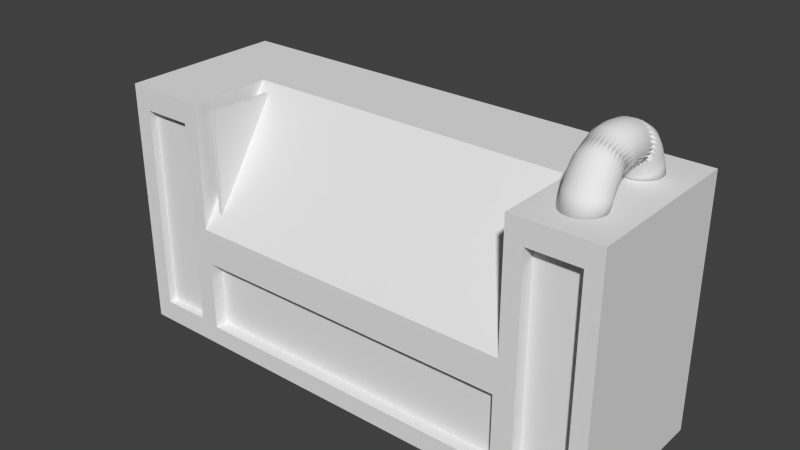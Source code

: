 # Source: machine_machineroom.blend  (saved by Blender 2.75.0; exported with 4.5.12 LTS)
import bpy
from mathutils import Matrix  # noqa: F401  (used for matrix-valued properties, if any)

bpy.ops.wm.read_factory_settings(use_empty=True)
scene = bpy.context.scene
scene.name = 'Scene'

# ---- collections
col_collection_1 = bpy.data.collections.new('Collection 1'); scene.collection.children.link(col_collection_1)

# ---- world
world_world = bpy.data.worlds.new('World'); scene.world = world_world
world_world.color = (0.05088, 0.05088, 0.05088)
world_world.use_sun_shadow = False
world_world.sun_shadow_jitter_overblur = 0.0
world_world.cycles.sampling_method = 'MANUAL'
world_world.cycles.sample_map_resolution = 256

# ---- meshes
me_cylinder = bpy.data.meshes.new('Cylinder')
me_cylinder.from_pydata([(0.09755, 0.6684, 0.8063), (0.2889, 0.6355, 0.7933), (0.4691, 0.571, 0.7677), (0.6313, 0.4773, 0.7305), (0.7693, 0.3581, 0.6833), (0.8777, 0.2179, 0.6277), (0.9523, 0.06217, 0.5659), (0.9904, -0.1032, 0.5003), (0.9904, -0.2717, 0.4335), (0.9523, -0.4371, 0.3679), (0.8777, -0.5928, 0.3062), (0.7693, -0.733, 0.2506), (0.6313, -0.8522, 0.2033), (0.4691, -0.9459, 0.1662), (0.2889, -1.01, 0.1406), (0.09754, -1.043, 0.1275), (-0.09755, -1.043, 0.1275), (-0.2889, -1.01, 0.1406), (-0.4691, -0.9459, 0.1662), (-0.6313, -0.8522, 0.2033), (-0.7693, -0.733, 0.2506), (-0.8777, -0.5928, 0.3062), (-0.9523, -0.4371, 0.3679), (-0.9904, -0.2717, 0.4335), (-0.9904, -0.1032, 0.5003), (-0.9523, 0.06218, 0.5659), (-0.8777, 0.2179, 0.6277), (-0.7693, 0.3581, 0.6833), (-0.6313, 0.4773, 0.7305), (-0.4691, 0.571, 0.7677), (0.8777, -0.9474, 0.8805), (-0.09754, 0.6684, 0.8063), (-0.2889, 0.6355, 0.7933), (1.118e-08, 3.912e-08, -9.537e-06), (0.09755, -3.156, 0.1235), (0.2889, -3.189, 0.1365), (0.4691, -3.254, 0.1619), (0.6313, -3.348, 0.1989), (0.7693, -3.467, 0.2459), (0.8777, -3.608, 0.3012), (0.9523, -3.764, 0.3626), (0.9904, -3.929, 0.4278), (0.9904, -4.098, 0.4943), (0.9523, -4.264, 0.5595), (0.8777, -4.42, 0.6209), (0.7693, -4.561, 0.6762), (0.6313, -4.68, 0.7232), (0.4691, -4.774, 0.7602), (0.2889, -4.838, 0.7856), (0.09754, -4.871, 0.7986), (-0.09755, -4.871, 0.7986), (-0.2889, -4.838, 0.7856), (-0.4691, -4.774, 0.7602), (-0.6313, -4.68, 0.7232), (-0.7693, -4.561, 0.6762), (-0.8777, -4.42, 0.6209), (-0.9523, -4.264, 0.5595), (-0.9904, -4.098, 0.4943), (-0.9904, -3.929, 0.4278), (-0.9523, -3.764, 0.3626), (-0.8777, -3.608, 0.3012), (-0.7693, -3.467, 0.2459), (-0.6313, -3.348, 0.1989), (-0.4691, -3.254, 0.1619), (0.8777, -3.229, 0.895), (-0.09754, -3.156, 0.1235), (-0.2889, -3.189, 0.1365), (1.118e-08, -4.213, -9.537e-06), (-7.637e-08, -3.162, 1.623), (0.2889, -4.015, 2.038), (-0.9904, -3.542, 1.351), (0.2889, -2.962, 0.5063), (0.8777, -3.748, 1.65), (-0.6313, -3.914, 1.891), (-0.6313, -3.063, 0.6535), (0.9523, -3.329, 1.04), (0.09754, -4.036, 2.069), (-0.9904, -3.435, 1.194), (0.4691, -3.003, 0.5663), (0.7693, -3.838, 1.78), (-0.7693, -3.838, 1.78), (-0.4691, -3.003, 0.5663), (0.9904, -3.435, 1.194), (-0.09755, -4.036, 2.069), (-0.9523, -3.329, 1.04), (0.6313, -3.063, 0.6535), (0.6313, -3.914, 1.891), (-0.8777, -3.748, 1.65), (-0.2889, -2.962, 0.5063), (0.9904, -3.542, 1.351), (-0.2889, -4.015, 2.038), (-0.8777, -3.229, 0.895), (0.7693, -3.139, 0.7645), (0.4691, -3.974, 1.978), (-0.9523, -3.648, 1.505), (0.09754, -2.941, 0.4757), (-0.09754, -2.941, 0.4757), (0.9523, -3.648, 1.505), (-0.4691, -3.974, 1.978), (-0.7693, -3.139, 0.7645), (5.495e-08, -0.9751, 1.572), (-0.6313, -1.122, 0.6424), (-0.6313, -0.2284, 1.863), (0.9523, -0.5073, 1.482), (0.09754, -1.25, 0.4669), (-0.9904, -0.6184, 1.33), (0.4691, -0.1654, 1.949), (0.7693, -1.042, 0.7518), (-0.7693, -1.042, 0.7518), (-0.4691, -0.1654, 1.949), (0.9904, -0.6184, 1.33), (-0.09755, -1.25, 0.4669), (-0.9523, -0.5073, 1.482), (0.6313, -0.2284, 1.863), (0.6313, -1.122, 0.6424), (-0.8777, -0.9474, 0.8805), (-0.2889, -0.1221, 2.008), (0.9904, -0.7316, 1.175), (-0.2889, -1.228, 0.4971), (-0.8777, -0.4026, 1.625), (0.7693, -0.3085, 1.754), (0.4691, -1.185, 0.5564), (-0.9523, -0.8427, 1.024), (0.09755, -0.1, 2.038), (-0.09754, -0.1, 2.038), (0.9523, -0.8427, 1.024), (-0.4691, -1.185, 0.5564), (-0.7693, -0.3085, 1.754), (0.8777, -0.4026, 1.625), (0.2889, -1.228, 0.4971), (-0.9904, -0.7316, 1.175), (0.2889, -0.1221, 2.008), (-0.09754, -1.293, 2.627), (-0.2889, -1.302, 2.593), (-0.4691, -1.319, 2.525), (-0.6313, -1.344, 2.426), (-0.7693, -1.376, 2.301), (-0.8777, -1.413, 2.154), (-0.9523, -1.455, 1.99), (-0.9904, -1.499, 1.816), (-0.9904, -1.544, 1.639), (-0.9523, -1.589, 1.466), (-0.8777, -1.63, 1.302), (-0.7693, -1.668, 1.155), (-0.6313, -1.7, 1.03), (-0.4691, -1.725, 0.9311), (-0.2889, -1.742, 0.8633), (0.09755, -1.293, 2.627), (0.2889, -1.302, 2.593), (0.4691, -1.319, 2.525), (0.6313, -1.344, 2.426), (0.7693, -1.376, 2.301), (0.8777, -1.413, 2.154), (0.9523, -1.455, 1.99), (0.9904, -1.499, 1.816), (0.9904, -1.544, 1.639), (0.9523, -1.589, 1.466), (0.8777, -1.63, 1.302), (0.7693, -1.668, 1.155), (0.6313, -1.7, 1.03), (0.4691, -1.725, 0.9311), (0.2889, -1.742, 0.8633), (0.09754, -1.751, 0.8288), (-0.09755, -1.751, 0.8288), (-0.09754, -2.444, 0.8415), (0.09754, -2.444, 0.8415), (0.2889, -2.451, 0.8765), (0.4691, -2.464, 0.9453), (0.6313, -2.483, 1.045), (0.7693, -2.506, 1.172), (0.8777, -2.534, 1.321), (0.9523, -2.566, 1.487), (0.9904, -2.599, 1.664), (0.9904, -2.632, 1.843), (0.9523, -2.665, 2.019), (0.8777, -2.696, 2.185), (0.7693, -2.724, 2.335), (0.6313, -2.748, 2.462), (0.4691, -2.767, 2.562), (0.2889, -2.78, 2.63), (0.09754, -2.786, 2.665), (-0.2889, -2.451, 0.8765), (-0.4691, -2.464, 0.9453), (-0.6313, -2.483, 1.045), (-0.7693, -2.506, 1.172), (-0.8777, -2.534, 1.321), (-0.9523, -2.566, 1.487), (-0.9904, -2.599, 1.664), (-0.9904, -2.632, 1.843), (-0.9523, -2.665, 2.019), (-0.8777, -2.696, 2.185), (-0.7693, -2.724, 2.335), (-0.6313, -2.748, 2.462), (-0.4691, -2.767, 2.562), (-0.2889, -2.78, 2.63), (-0.09755, -2.786, 2.665), (0.09755, 0.9904, -9.537e-06), (0.09755, 0.3152, 1.517), (1.099e-07, 0.6725, 0.8079), (0.1942, 0.656, 0.8014), (0.2889, 0.9523, -9.537e-06), (0.2889, 0.2876, 1.494), (0.3808, 0.607, 0.782), (0.4691, 0.8777, -9.537e-06), (0.4691, 0.2335, 1.447), (0.5529, 0.5276, 0.7505), (0.6313, 0.7693, -9.537e-06), (0.6313, 0.1549, 1.379), (0.7037, 0.4206, 0.7081), (0.7693, 0.6313, -9.537e-06), (0.7693, 0.05483, 1.292), (0.8275, 0.2903, 0.6564), (0.8777, 0.4691, -9.537e-06), (0.8777, -0.06282, 1.191), (0.9194, 0.1416, 0.5974), (0.9523, 0.2889, -9.537e-06), (0.9523, -0.1935, 1.078), (0.9761, -0.01969, 0.5334), (0.9904, 0.09754, -9.537e-06), (0.9904, -0.3323, 0.958), (0.9952, -0.1875, 0.4669), (0.9904, -0.09755, -9.537e-06), (0.9904, -0.4738, 0.8357), (0.9761, -0.3552, 0.4004), (0.9523, -0.2889, -9.537e-06), (0.9523, -0.6126, 0.7158), (0.9194, -0.5165, 0.3364), (0.8777, -0.4691, -9.537e-06), (0.8777, -0.7433, 0.6028), (0.8275, -0.6652, 0.2775), (0.7693, -0.6313, -9.537e-06), (0.7693, -0.861, 0.5012), (0.7037, -0.7955, 0.2258), (0.6313, -0.7693, -9.537e-06), (0.6313, -0.961, 0.4147), (0.5529, -0.9025, 0.1834), (0.4691, -0.8777, -9.537e-06), (0.4691, -1.04, 0.3468), (0.3808, -0.982, 0.1518), (0.2889, -0.9523, -9.537e-06), (0.2889, -1.094, 0.3), (0.1942, -1.031, 0.1324), (0.09754, -0.9904, -9.537e-06), (0.09754, -1.121, 0.2762), (-4.023e-07, -1.047, 0.1259), (-0.09755, -0.9904, -9.537e-06), (-0.09755, -1.121, 0.2762), (-0.1942, -1.031, 0.1324), (-0.2889, -0.9523, -9.537e-06), (-0.2889, -1.094, 0.3), (-0.3808, -0.982, 0.1518), (-0.4691, -0.8777, -9.537e-06), (-0.4691, -1.04, 0.3468), (-0.5529, -0.9025, 0.1834), (-0.6313, -0.7693, -9.537e-06), (-0.6313, -0.961, 0.4147), (-0.7037, -0.7955, 0.2258), (-0.7693, -0.6313, -9.537e-06), (-0.7693, -0.861, 0.5012), (-0.8275, -0.6652, 0.2775), (-0.8777, -0.4691, -9.537e-06), (-0.8777, -0.7433, 0.6028), (-0.9194, -0.5165, 0.3364), (-0.9523, -0.2889, -9.537e-06), (-0.9523, -0.6126, 0.7158), (-0.9761, -0.3552, 0.4004), (-0.9904, -0.09754, -9.537e-06), (-0.9904, -0.4738, 0.8357), (-0.9952, -0.1875, 0.4669), (-0.9904, 0.09755, -9.537e-06), (-0.9904, -0.3323, 0.958), (-0.9761, -0.01968, 0.5334), (-0.9523, 0.2889, -9.537e-06), (-0.9523, -0.1935, 1.078), (-0.9194, 0.1416, 0.5974), (-0.8777, 0.4691, -9.537e-06), (-0.8777, -0.06282, 1.191), (-0.8275, 0.2903, 0.6564), (-0.7693, 0.6313, -9.537e-06), (-0.7693, 0.05483, 1.292), (-0.7037, 0.4206, 0.7081), (-0.6313, 0.7693, -9.537e-06), (-0.6313, 0.1549, 1.379), (-0.5529, 0.5276, 0.7505), (-0.4691, 0.8777, -9.537e-06), (-0.4691, 0.2335, 1.447), (-0.3808, 0.607, 0.782), (-0.2889, 0.9523, -9.537e-06), (-0.2889, 0.2876, 1.494), (-0.1942, 0.656, 0.8014), (-0.09754, 0.9904, -9.537e-06), (-0.09754, 0.3152, 1.517), (0.09755, -3.223, -9.537e-06), (0.09755, -3.069, 0.2733), (5.402e-08, -3.152, 0.1219), (0.1942, -3.169, 0.1284), (0.2889, -3.261, -9.537e-06), (0.2889, -3.097, 0.2972), (0.3808, -3.218, 0.1477), (0.4691, -3.335, -9.537e-06), (0.4691, -3.15, 0.344), (0.5529, -3.297, 0.1791), (0.6313, -3.444, -9.537e-06), (0.6313, -3.229, 0.412), (0.7037, -3.405, 0.2212), (0.7693, -3.582, -9.537e-06), (0.7693, -3.328, 0.4985), (0.8275, -3.535, 0.2726), (0.8777, -3.744, -9.537e-06), (0.8777, -3.445, 0.6002), (0.9194, -3.684, 0.3313), (0.9523, -3.924, -9.537e-06), (0.9523, -3.575, 0.7132), (0.9761, -3.846, 0.3949), (0.9904, -4.115, -9.537e-06), (0.9904, -3.713, 0.8332), (0.9952, -4.014, 0.4611), (0.9904, -4.311, -9.537e-06), (0.9904, -3.853, 0.9556), (0.9761, -4.182, 0.5272), (0.9523, -4.502, -9.537e-06), (0.9523, -3.991, 1.076), (0.9194, -4.344, 0.5908), (0.8777, -4.682, -9.537e-06), (0.8777, -4.121, 1.189), (0.8275, -4.493, 0.6495), (0.7693, -4.844, -9.537e-06), (0.7693, -4.238, 1.29), (0.7037, -4.623, 0.7009), (0.6313, -4.982, -9.537e-06), (0.6313, -4.337, 1.377), (0.5529, -4.73, 0.7431), (0.4691, -5.091, -9.537e-06), (0.4691, -4.415, 1.445), (0.3808, -4.81, 0.7744), (0.2889, -5.165, -9.537e-06), (0.2889, -4.469, 1.492), (0.1942, -4.859, 0.7937), (0.09754, -5.203, -9.537e-06), (0.09754, -4.497, 1.515), (-4.563e-07, -4.876, 0.8002), (-0.09755, -5.203, -9.537e-06), (-0.09755, -4.497, 1.515), (-0.1942, -4.859, 0.7937), (-0.2889, -5.165, -9.537e-06), (-0.2889, -4.469, 1.492), (-0.3808, -4.81, 0.7744), (-0.4691, -5.091, -9.537e-06), (-0.4691, -4.415, 1.445), (-0.5529, -4.73, 0.7431), (-0.6313, -4.982, -9.537e-06), (-0.6313, -4.337, 1.377), (-0.7037, -4.623, 0.7009), (-0.7693, -4.844, -9.537e-06), (-0.7693, -4.238, 1.29), (-0.8275, -4.493, 0.6495), (-0.8777, -4.682, -9.537e-06), (-0.8777, -4.121, 1.189), (-0.9194, -4.344, 0.5908), (-0.9523, -4.502, -9.537e-06), (-0.9523, -3.991, 1.076), (-0.9761, -4.182, 0.5272), (-0.9904, -4.311, -9.537e-06), (-0.9904, -3.853, 0.9556), (-0.9952, -4.014, 0.4611), (-0.9904, -4.115, -9.537e-06), (-0.9904, -3.713, 0.8332), (-0.9761, -3.846, 0.3949), (-0.9523, -3.924, -9.537e-06), (-0.9523, -3.575, 0.7132), (-0.9194, -3.684, 0.3313), (-0.8777, -3.744, -9.537e-06), (-0.8777, -3.445, 0.6002), (-0.8275, -3.535, 0.2726), (-0.7693, -3.582, -9.537e-06), (-0.7693, -3.328, 0.4985), (-0.7037, -3.405, 0.2212), (-0.6313, -3.444, -9.537e-06), (-0.6313, -3.229, 0.412), (-0.5529, -3.297, 0.1791), (-0.4691, -3.335, -9.537e-06), (-0.4691, -3.15, 0.344), (-0.3808, -3.218, 0.1477), (-0.2889, -3.261, -9.537e-06), (-0.2889, -3.097, 0.2972), (-0.1942, -3.169, 0.1284), (-0.09754, -3.223, -9.537e-06), (-0.09754, -3.069, 0.2733), (0.07804, -2.826, 0.8696), (0.2311, -2.837, 0.8969), (0.3753, -2.859, 0.9503), (0.5051, -2.891, 1.028), (0.6154, -2.932, 1.127), (0.7021, -2.98, 1.243), (0.7619, -3.033, 1.372), (0.7923, -3.089, 1.509), (0.7923, -3.147, 1.649), (0.7619, -3.203, 1.785), (0.7021, -3.257, 1.915), (0.6154, -3.304, 2.031), (0.5051, -3.345, 2.129), (0.3753, -3.377, 2.207), (0.2311, -3.399, 2.26), (0.07804, -3.41, 2.288), (-0.07804, -3.41, 2.288), (-0.2311, -3.399, 2.26), (-0.3753, -3.377, 2.207), (-0.5051, -3.345, 2.129), (-0.6154, -3.304, 2.031), (-0.7021, -3.257, 1.915), (-0.7619, -3.203, 1.785), (-0.7923, -3.147, 1.649), (-0.7923, -3.089, 1.509), (-0.7619, -3.033, 1.372), (-0.7021, -2.98, 1.243), (-0.6154, -2.932, 1.127), (-0.5051, -2.891, 1.028), (-0.3753, -2.859, 0.9503), (-0.2311, -2.837, 0.8969), (-0.07804, -2.826, 0.8696), (0.8275, -3.183, 0.8276), (0.9194, -3.278, 0.966), (0.3808, -3.997, 2.012), (0.1942, -4.028, 2.057), (-0.9761, -3.596, 1.429), (-0.9952, -3.488, 1.272), (0.1942, -2.949, 0.4872), (0.3808, -2.98, 0.5327), (0.9194, -3.699, 1.579), (0.8275, -3.794, 1.717), (-0.5529, -3.946, 1.938), (-0.7037, -3.878, 1.838), (-0.7037, -3.099, 0.7063), (-0.5529, -3.031, 0.6067), (0.9761, -3.381, 1.116), (-4.843e-07, -4.039, 2.073), (-0.9761, -3.381, 1.116), (0.5529, -3.031, 0.6067), (0.7037, -3.878, 1.838), (-0.8275, -3.794, 1.717), (-0.3808, -2.98, 0.5327), (0.9952, -3.488, 1.272), (-0.1942, -4.028, 2.057), (-0.9194, -3.278, 0.966), (0.7037, -3.099, 0.7063), (0.5529, -3.946, 1.938), (-0.9194, -3.699, 1.579), (-0.1942, -2.949, 0.4872), (0.9761, -3.596, 1.429), (-0.3808, -3.997, 2.012), (-0.8275, -3.183, 0.8276), (2.608e-08, -2.938, 0.4718), (0.07804, -0.6921, 2.233), (0.2311, -0.7049, 2.206), (0.3753, -0.73, 2.154), (0.5051, -0.7663, 2.078), (0.6154, -0.8126, 1.982), (0.7021, -0.867, 1.868), (0.7619, -0.9275, 1.742), (0.7923, -0.9917, 1.607), (0.7923, -1.057, 1.471), (0.7619, -1.121, 1.337), (0.7021, -1.182, 1.21), (0.6154, -1.236, 1.097), (0.5051, -1.283, 0.9999), (0.3753, -1.319, 0.924), (0.2311, -1.344, 0.8717), (0.07804, -1.357, 0.845), (-0.07804, -1.357, 0.845), (-0.2311, -1.344, 0.8717), (-0.3753, -1.319, 0.924), (-0.5051, -1.283, 0.9999), (-0.6154, -1.236, 1.097), (-0.7021, -1.182, 1.21), (-0.7619, -1.121, 1.337), (-0.7923, -1.057, 1.471), (-0.7923, -0.9917, 1.607), (-0.7619, -0.9275, 1.742), (-0.7021, -0.867, 1.868), (-0.6154, -0.8126, 1.982), (-0.5051, -0.7663, 2.078), (-0.3753, -0.73, 2.154), (-0.2311, -0.7049, 2.206), (-0.07804, -0.6921, 2.233), (0.9194, -0.8961, 0.9505), (0.8275, -0.996, 0.814), (-0.5529, -1.155, 0.5962), (-0.7037, -1.084, 0.6944), (-0.7037, -0.2664, 1.811), (-0.5529, -0.1946, 1.909), (0.9194, -0.4539, 1.555), (0.9761, -0.5623, 1.407), (0.1942, -1.242, 0.4783), (-3.651e-07, -1.253, 0.4631), (-0.9952, -0.675, 1.253), (-0.9761, -0.5623, 1.407), (0.3808, -0.1412, 1.982), (0.5529, -0.1946, 1.909), (0.7037, -1.084, 0.6944), (-0.8275, -0.996, 0.814), (-0.3808, -0.1412, 1.982), (0.9952, -0.675, 1.253), (-0.1942, -1.242, 0.4783), (-0.9194, -0.4539, 1.555), (0.7037, -0.2664, 1.811), (0.5529, -1.155, 0.5962), (-0.9194, -0.8961, 0.9505), (-0.1942, -0.1083, 2.027), (0.9761, -0.7877, 1.099), (-0.3808, -1.209, 0.5232), (-0.8275, -0.354, 1.691), (0.8275, -0.354, 1.691), (0.3808, -1.209, 0.5232), (-0.9761, -0.7877, 1.099), (1.49e-07, -0.09721, 2.042), (0.1942, -0.1083, 2.027), (-2.57e-07, -1.752, 0.8244), (-0.1942, -1.747, 0.8418), (-0.3808, -1.734, 0.8932), (-0.5529, -1.713, 0.9767), (-0.7037, -1.684, 1.089), (-0.8275, -1.65, 1.226), (-0.9194, -1.61, 1.382), (-0.9761, -1.567, 1.552), (-0.9952, -1.522, 1.728), (-0.9761, -1.477, 1.904), (-0.9194, -1.434, 2.074), (-0.8275, -1.394, 2.23), (-0.7037, -1.359, 2.367), (-0.5529, -1.331, 2.479), (-0.3808, -1.309, 2.563), (-0.1942, -1.296, 2.614), (0.0, -1.292, 2.631), (0.1942, -1.296, 2.614), (0.3808, -1.309, 2.563), (0.5529, -1.331, 2.479), (0.7037, -1.359, 2.367), (0.8275, -1.394, 2.23), (0.9194, -1.434, 2.074), (0.1942, -1.747, 0.8418), (0.3808, -1.734, 0.8932), (0.5529, -1.713, 0.9767), (0.7037, -1.684, 1.089), (0.8275, -1.65, 1.226), (0.9194, -1.61, 1.382), (0.9761, -1.567, 1.552), (0.9952, -1.522, 1.728), (0.9761, -1.477, 1.904), (-6.519e-08, -2.444, 0.8371), (-0.1942, -2.447, 0.8547), (-0.3808, -2.457, 0.9068), (-0.5529, -2.473, 0.9915), (-0.7037, -2.494, 1.105), (-0.8275, -2.52, 1.244), (-0.9194, -2.55, 1.403), (-0.9761, -2.582, 1.575), (-0.9952, -2.615, 1.753), (-0.9761, -2.649, 1.932), (-0.9194, -2.681, 2.104), (-0.8275, -2.711, 2.263), (-0.7037, -2.737, 2.401), (-0.5529, -2.758, 2.515), (-0.3808, -2.774, 2.6), (-0.1942, -2.784, 2.652), (-3.204e-07, -2.787, 2.67), (0.1942, -2.784, 2.652), (0.3808, -2.774, 2.6), (0.5529, -2.758, 2.515), (0.7037, -2.737, 2.401), (0.8275, -2.711, 2.263), (0.9194, -2.681, 2.104), (0.1942, -2.447, 0.8547), (0.3808, -2.457, 0.9068), (0.5529, -2.473, 0.9915), (0.7037, -2.494, 1.105), (0.8275, -2.52, 1.244), (0.9194, -2.55, 1.403), (0.9761, -2.582, 1.575), (0.9952, -2.615, 1.753), (0.9761, -2.649, 1.932), (-0.09755, -2.098, 0.907), (0.09754, -2.098, 0.907), (0.2889, -2.096, 0.9417), (0.4691, -2.094, 1.01), (0.6313, -2.091, 1.109), (0.7693, -2.087, 1.235), (0.8777, -2.082, 1.384), (0.9523, -2.077, 1.548), (0.9904, -2.072, 1.723), (0.9904, -2.066, 1.902), (0.9523, -2.06, 2.077), (0.8777, -2.055, 2.241), (0.7693, -2.05, 2.39), (0.6313, -2.046, 2.516), (0.4691, -2.043, 2.615), (0.2889, -2.041, 2.683), (0.09754, -2.04, 2.718), (-0.2889, -2.096, 0.9417), (-0.4691, -2.094, 1.01), (-0.6313, -2.091, 1.109), (-0.7693, -2.087, 1.235), (-0.8777, -2.082, 1.384), (-0.9523, -2.077, 1.548), (-0.9904, -2.072, 1.723), (-0.9904, -2.066, 1.902), (-0.9523, -2.06, 2.077), (-0.8777, -2.055, 2.241), (-0.7693, -2.05, 2.39), (-0.6313, -2.046, 2.516), (-0.4691, -2.043, 2.615), (-0.2889, -2.041, 2.683), (-0.09755, -2.04, 2.718), (8.26e-08, 0.9952, -9.537e-06), (1.338e-07, 0.3187, 1.521), (0.1942, 0.9761, -9.537e-06), (0.1942, 0.3049, 1.509), (0.3808, 0.9194, -9.537e-06), (0.3808, 0.2638, 1.473), (0.5529, 0.8275, -9.537e-06), (0.5529, 0.1971, 1.415), (0.7037, 0.7037, -9.537e-06), (0.7037, 0.1073, 1.338), (0.8275, 0.5529, -9.537e-06), (0.8275, -0.00206, 1.243), (0.9194, 0.3808, -9.537e-06), (0.9194, -0.1268, 1.135), (0.9761, 0.1942, -9.537e-06), (0.9761, -0.2623, 1.018), (0.9952, -2.086e-07, -9.537e-06), (0.9952, -0.4031, 0.8968), (0.9761, -0.1942, -9.537e-06), (0.9761, -0.5439, 0.7752), (0.9194, -0.3808, -9.537e-06), (0.9194, -0.6793, 0.6582), (0.8275, -0.5529, -9.537e-06), (0.8275, -0.8041, 0.5503), (0.7037, -0.7037, -9.537e-06), (0.7037, -0.9135, 0.4558), (0.5529, -0.8275, -9.537e-06), (0.5529, -1.003, 0.3783), (0.3808, -0.9194, -9.537e-06), (0.3808, -1.07, 0.3206), (0.1942, -0.9761, -9.537e-06), (0.1942, -1.111, 0.2851), (-4.3e-07, -0.9952, -9.537e-06), (-3.787e-07, -1.125, 0.2731), (-0.1942, -0.9761, -9.537e-06), (-0.1942, -1.111, 0.2851), (-0.3808, -0.9194, -9.537e-06), (-0.3808, -1.07, 0.3206), (-0.5529, -0.8275, -9.537e-06), (-0.5529, -1.003, 0.3783), (-0.7037, -0.7037, -9.537e-06), (-0.7037, -0.9135, 0.4558), (-0.8275, -0.5529, -9.537e-06), (-0.8275, -0.8041, 0.5503), (-0.9194, -0.3808, -9.537e-06), (-0.9194, -0.6793, 0.6582), (-0.9761, -0.1942, -9.537e-06), (-0.9761, -0.5439, 0.7752), (-0.9952, 6.706e-07, -9.537e-06), (-0.9952, -0.4031, 0.8968), (-0.9761, 0.1942, -9.537e-06), (-0.9761, -0.2623, 1.018), (-0.9194, 0.3808, -9.537e-06), (-0.9194, -0.1268, 1.135), (-0.8275, 0.5529, -9.537e-06), (-0.8275, -0.002059, 1.243), (-0.7037, 0.7037, -9.537e-06), (-0.7037, 0.1073, 1.338), (-0.5529, 0.8275, -9.537e-06), (-0.5529, 0.1971, 1.415), (-0.3808, 0.9194, -9.537e-06), (-0.3808, 0.2638, 1.473), (-0.1942, 0.9761, -9.537e-06), (-0.1942, 0.3049, 1.509), (8.26e-08, -3.218, -9.537e-06), (3.373e-08, -3.066, 0.2703), (0.1942, -3.237, -9.537e-06), (0.1942, -3.08, 0.2823), (0.3808, -3.294, -9.537e-06), (0.3808, -3.12, 0.3178), (0.5529, -3.386, -9.537e-06), (0.5529, -3.187, 0.3755), (0.7037, -3.509, -9.537e-06), (0.7037, -3.276, 0.4531), (0.8275, -3.66, -9.537e-06), (0.8275, -3.384, 0.5477), (0.9194, -3.832, -9.537e-06), (0.9194, -3.508, 0.6556), (0.9761, -4.019, -9.537e-06), (0.9761, -3.643, 0.7727), (0.9952, -4.213, -9.537e-06), (0.9952, -3.783, 0.8944), (0.9761, -4.407, -9.537e-06), (0.9761, -3.923, 1.016), (0.9194, -4.594, -9.537e-06), (0.9194, -4.057, 1.133), (0.8275, -4.766, -9.537e-06), (0.8275, -4.181, 1.241), (0.7037, -4.917, -9.537e-06), (0.7037, -4.29, 1.336), (0.5529, -5.041, -9.537e-06), (0.5529, -4.379, 1.413), (0.3808, -5.132, -9.537e-06), (0.3808, -4.445, 1.471), (0.1942, -5.189, -9.537e-06), (0.1942, -4.486, 1.507), (-4.3e-07, -5.208, -9.537e-06), (-4.783e-07, -4.5, 1.518), (-0.1942, -5.189, -9.537e-06), (-0.1942, -4.486, 1.507), (-0.3808, -5.132, -9.537e-06), (-0.3808, -4.445, 1.471), (-0.5529, -5.041, -9.537e-06), (-0.5529, -4.379, 1.413), (-0.7037, -4.917, -9.537e-06), (-0.7037, -4.29, 1.336), (-0.8275, -4.766, -9.537e-06), (-0.8275, -4.181, 1.241), (-0.9194, -4.594, -9.537e-06), (-0.9194, -4.057, 1.133), (-0.9761, -4.407, -9.537e-06), (-0.9761, -3.923, 1.016), (-0.9952, -4.213, -9.537e-06), (-0.9952, -3.783, 0.8944), (-0.9761, -4.019, -9.537e-06), (-0.9761, -3.643, 0.7727), (-0.9194, -3.832, -9.537e-06), (-0.9194, -3.508, 0.6556), (-0.8275, -3.66, -9.537e-06), (-0.8275, -3.384, 0.5477), (-0.7037, -3.509, -9.537e-06), (-0.7037, -3.276, 0.4531), (-0.5529, -3.386, -9.537e-06), (-0.5529, -3.187, 0.3755), (-0.3808, -3.294, -9.537e-06), (-0.3808, -3.12, 0.3178), (-0.1942, -3.237, -9.537e-06), (-0.1942, -3.08, 0.2823), (0.1845, -2.77, 0.7416), (-5.596e-09, -2.764, 0.7253), (0.3619, -2.79, 0.7898), (0.5254, -2.822, 0.8682), (0.6687, -2.866, 0.9736), (0.7863, -2.919, 1.102), (0.8737, -2.979, 1.249), (0.9275, -3.045, 1.408), (0.9457, -3.113, 1.573), (0.9275, -3.181, 1.739), (0.8737, -3.246, 1.898), (0.7863, -3.306, 2.044), (0.6687, -3.359, 2.173), (0.5254, -3.403, 2.278), (0.3619, -3.435, 2.357), (0.1845, -3.455, 2.405), (-4.273e-07, -3.462, 2.421), (-0.1845, -3.455, 2.405), (-0.3619, -3.435, 2.357), (-0.5254, -3.403, 2.278), (-0.6687, -3.359, 2.173), (-0.7863, -3.306, 2.044), (-0.8737, -3.246, 1.898), (-0.9275, -3.181, 1.739), (-0.9457, -3.113, 1.573), (-0.9275, -3.045, 1.408), (-0.8737, -2.979, 1.249), (-0.7863, -2.919, 1.102), (-0.6687, -2.866, 0.9736), (-0.5254, -2.822, 0.8682), (-0.3619, -2.79, 0.7898), (-0.1845, -2.77, 0.7416), (0.1845, -0.641, 2.349), (1.065e-07, -0.6333, 2.365), (0.3619, -0.6636, 2.302), (0.5254, -0.7003, 2.225), (0.6687, -0.7497, 2.122), (0.7863, -0.8099, 1.996), (0.8737, -0.8786, 1.853), (0.9275, -0.9531, 1.697), (0.9457, -1.031, 1.535), (0.9275, -1.108, 1.373), (0.8737, -1.183, 1.217), (0.7863, -1.251, 1.074), (0.6687, -1.312, 0.9483), (0.5254, -1.361, 0.8451), (0.3619, -1.398, 0.7685), (0.1845, -1.42, 0.7213), (-3.16e-07, -1.428, 0.7053), (-0.1845, -1.42, 0.7213), (-0.3619, -1.398, 0.7685), (-0.5254, -1.361, 0.8451), (-0.6687, -1.312, 0.9483), (-0.7863, -1.251, 1.074), (-0.8737, -1.183, 1.217), (-0.9275, -1.108, 1.373), (-0.9457, -1.031, 1.535), (-0.9275, -0.9531, 1.697), (-0.8737, -0.8786, 1.853), (-0.7863, -0.8099, 1.996), (-0.6687, -0.7497, 2.122), (-0.5254, -0.7003, 2.225), (-0.3619, -0.6636, 2.302), (-0.1845, -0.641, 2.349), (-1.617e-07, -2.098, 0.9026), (-0.1942, -2.097, 0.92), (-0.3808, -2.096, 0.9718), (-0.5529, -2.093, 1.056), (-0.7037, -2.089, 1.169), (-0.8275, -2.085, 1.307), (-0.9194, -2.08, 1.464), (-0.9761, -2.074, 1.635), (-0.9952, -2.069, 1.812), (-0.9761, -2.063, 1.99), (-0.9194, -2.058, 2.161), (-0.8275, -2.053, 2.318), (-0.7037, -2.048, 2.456), (-0.5529, -2.045, 2.569), (-0.3808, -2.042, 2.653), (-0.1942, -2.04, 2.705), (-1.612e-07, -2.04, 2.722), (0.1942, -2.04, 2.705), (0.3808, -2.042, 2.653), (0.5529, -2.045, 2.569), (0.7037, -2.048, 2.456), (0.8275, -2.053, 2.318), (0.9194, -2.058, 2.161), (0.1942, -2.097, 0.92), (0.3808, -2.096, 0.9718), (0.5529, -2.093, 1.056), (0.7037, -2.089, 1.169), (0.8275, -2.085, 1.307), (0.9194, -2.08, 1.464), (0.9761, -2.074, 1.635), (0.9952, -2.069, 1.812), (0.9761, -2.063, 1.99)], [], [(0, 196, 612, 198), (0, 198, 613, 197), (0, 197, 615, 199), (0, 199, 614, 196), (1, 200, 614, 199), (1, 199, 615, 201), (1, 201, 617, 202), (1, 202, 616, 200), (2, 203, 616, 202), (2, 202, 617, 204), (2, 204, 619, 205), (2, 205, 618, 203), (3, 206, 618, 205), (3, 205, 619, 207), (3, 207, 621, 208), (3, 208, 620, 206), (4, 209, 620, 208), (4, 208, 621, 210), (4, 210, 623, 211), (4, 211, 622, 209), (5, 212, 622, 211), (5, 211, 623, 213), (5, 213, 625, 214), (5, 214, 624, 212), (6, 215, 624, 214), (6, 214, 625, 216), (6, 216, 627, 217), (6, 217, 626, 215), (7, 218, 626, 217), (7, 217, 627, 219), (7, 219, 629, 220), (7, 220, 628, 218), (8, 221, 628, 220), (8, 220, 629, 222), (8, 222, 631, 223), (8, 223, 630, 221), (9, 224, 630, 223), (9, 223, 631, 225), (9, 225, 633, 226), (9, 226, 632, 224), (10, 227, 632, 226), (10, 226, 633, 228), (10, 228, 635, 229), (10, 229, 634, 227), (11, 230, 634, 229), (11, 229, 635, 231), (11, 231, 637, 232), (11, 232, 636, 230), (12, 233, 636, 232), (12, 232, 637, 234), (12, 234, 639, 235), (12, 235, 638, 233), (13, 236, 638, 235), (13, 235, 639, 237), (13, 237, 641, 238), (13, 238, 640, 236), (14, 239, 640, 238), (14, 238, 641, 240), (14, 240, 643, 241), (14, 241, 642, 239), (15, 242, 642, 241), (15, 241, 643, 243), (15, 243, 645, 244), (15, 244, 644, 242), (16, 245, 644, 244), (16, 244, 645, 246), (16, 246, 647, 247), (16, 247, 646, 245), (17, 248, 646, 247), (17, 247, 647, 249), (17, 249, 649, 250), (17, 250, 648, 248), (18, 251, 648, 250), (18, 250, 649, 252), (18, 252, 651, 253), (18, 253, 650, 251), (19, 254, 650, 253), (19, 253, 651, 255), (19, 255, 653, 256), (19, 256, 652, 254), (20, 257, 652, 256), (20, 256, 653, 258), (20, 258, 655, 259), (20, 259, 654, 257), (21, 260, 654, 259), (21, 259, 655, 261), (21, 261, 657, 262), (21, 262, 656, 260), (22, 263, 656, 262), (22, 262, 657, 264), (22, 264, 659, 265), (22, 265, 658, 263), (23, 266, 658, 265), (23, 265, 659, 267), (23, 267, 661, 268), (23, 268, 660, 266), (24, 269, 660, 268), (24, 268, 661, 270), (24, 270, 663, 271), (24, 271, 662, 269), (25, 272, 662, 271), (25, 271, 663, 273), (25, 273, 665, 274), (25, 274, 664, 272), (26, 275, 664, 274), (26, 274, 665, 276), (26, 276, 667, 277), (26, 277, 666, 275), (27, 278, 666, 277), (27, 277, 667, 279), (27, 279, 669, 280), (27, 280, 668, 278), (28, 281, 668, 280), (28, 280, 669, 282), (28, 282, 671, 283), (28, 283, 670, 281), (29, 284, 670, 283), (29, 283, 671, 285), (29, 285, 673, 286), (29, 286, 672, 284), (30, 485, 635, 228), (30, 228, 633, 484), (30, 484, 782, 462), (30, 462, 783, 485), (31, 290, 674, 289), (31, 289, 675, 291), (31, 291, 613, 198), (31, 198, 612, 290), (32, 287, 672, 286), (32, 286, 673, 288), (32, 288, 675, 289), (32, 289, 674, 287), (33, 290, 612, 196), (33, 196, 614, 200), (33, 200, 616, 203), (33, 203, 618, 206), (33, 206, 620, 209), (33, 209, 622, 212), (33, 212, 624, 215), (33, 215, 626, 218), (33, 218, 628, 221), (33, 221, 630, 224), (33, 224, 632, 227), (33, 227, 634, 230), (33, 230, 636, 233), (33, 233, 638, 236), (33, 236, 640, 239), (33, 239, 642, 242), (33, 242, 644, 245), (33, 245, 646, 248), (33, 248, 648, 251), (33, 251, 650, 254), (33, 254, 652, 257), (33, 257, 654, 260), (33, 260, 656, 263), (33, 263, 658, 266), (33, 266, 660, 269), (33, 269, 662, 272), (33, 272, 664, 275), (33, 275, 666, 278), (33, 278, 668, 281), (33, 281, 670, 284), (33, 284, 672, 287), (33, 287, 674, 290), (34, 292, 676, 294), (34, 294, 677, 293), (34, 293, 679, 295), (34, 295, 678, 292), (35, 296, 678, 295), (35, 295, 679, 297), (35, 297, 681, 298), (35, 298, 680, 296), (36, 299, 680, 298), (36, 298, 681, 300), (36, 300, 683, 301), (36, 301, 682, 299), (37, 302, 682, 301), (37, 301, 683, 303), (37, 303, 685, 304), (37, 304, 684, 302), (38, 305, 684, 304), (38, 304, 685, 306), (38, 306, 687, 307), (38, 307, 686, 305), (39, 308, 686, 307), (39, 307, 687, 309), (39, 309, 689, 310), (39, 310, 688, 308), (40, 311, 688, 310), (40, 310, 689, 312), (40, 312, 691, 313), (40, 313, 690, 311), (41, 314, 690, 313), (41, 313, 691, 315), (41, 315, 693, 316), (41, 316, 692, 314), (42, 317, 692, 316), (42, 316, 693, 318), (42, 318, 695, 319), (42, 319, 694, 317), (43, 320, 694, 319), (43, 319, 695, 321), (43, 321, 697, 322), (43, 322, 696, 320), (44, 323, 696, 322), (44, 322, 697, 324), (44, 324, 699, 325), (44, 325, 698, 323), (45, 326, 698, 325), (45, 325, 699, 327), (45, 327, 701, 328), (45, 328, 700, 326), (46, 329, 700, 328), (46, 328, 701, 330), (46, 330, 703, 331), (46, 331, 702, 329), (47, 332, 702, 331), (47, 331, 703, 333), (47, 333, 705, 334), (47, 334, 704, 332), (48, 335, 704, 334), (48, 334, 705, 336), (48, 336, 707, 337), (48, 337, 706, 335), (49, 338, 706, 337), (49, 337, 707, 339), (49, 339, 709, 340), (49, 340, 708, 338), (50, 341, 708, 340), (50, 340, 709, 342), (50, 342, 711, 343), (50, 343, 710, 341), (51, 344, 710, 343), (51, 343, 711, 345), (51, 345, 713, 346), (51, 346, 712, 344), (52, 347, 712, 346), (52, 346, 713, 348), (52, 348, 715, 349), (52, 349, 714, 347), (53, 350, 714, 349), (53, 349, 715, 351), (53, 351, 717, 352), (53, 352, 716, 350), (54, 353, 716, 352), (54, 352, 717, 354), (54, 354, 719, 355), (54, 355, 718, 353), (55, 356, 718, 355), (55, 355, 719, 357), (55, 357, 721, 358), (55, 358, 720, 356), (56, 359, 720, 358), (56, 358, 721, 360), (56, 360, 723, 361), (56, 361, 722, 359), (57, 362, 722, 361), (57, 361, 723, 363), (57, 363, 725, 364), (57, 364, 724, 362), (58, 365, 724, 364), (58, 364, 725, 366), (58, 366, 727, 367), (58, 367, 726, 365), (59, 368, 726, 367), (59, 367, 727, 369), (59, 369, 729, 370), (59, 370, 728, 368), (60, 371, 728, 370), (60, 370, 729, 372), (60, 372, 731, 373), (60, 373, 730, 371), (61, 374, 730, 373), (61, 373, 731, 375), (61, 375, 733, 376), (61, 376, 732, 374), (62, 377, 732, 376), (62, 376, 733, 378), (62, 378, 735, 379), (62, 379, 734, 377), (63, 380, 734, 379), (63, 379, 735, 381), (63, 381, 737, 382), (63, 382, 736, 380), (64, 421, 689, 309), (64, 309, 687, 420), (64, 420, 745, 393), (64, 393, 746, 421), (65, 386, 738, 385), (65, 385, 739, 387), (65, 387, 677, 294), (65, 294, 676, 386), (66, 383, 736, 382), (66, 382, 737, 384), (66, 384, 739, 385), (66, 385, 738, 383), (67, 386, 676, 292), (67, 292, 678, 296), (67, 296, 680, 299), (67, 299, 682, 302), (67, 302, 684, 305), (67, 305, 686, 308), (67, 308, 688, 311), (67, 311, 690, 314), (67, 314, 692, 317), (67, 317, 694, 320), (67, 320, 696, 323), (67, 323, 698, 326), (67, 326, 700, 329), (67, 329, 702, 332), (67, 332, 704, 335), (67, 335, 706, 338), (67, 338, 708, 341), (67, 341, 710, 344), (67, 344, 712, 347), (67, 347, 714, 350), (67, 350, 716, 353), (67, 353, 718, 356), (67, 356, 720, 359), (67, 359, 722, 362), (67, 362, 724, 365), (67, 365, 726, 368), (67, 368, 728, 371), (67, 371, 730, 374), (67, 374, 732, 377), (67, 377, 734, 380), (67, 380, 736, 383), (67, 383, 738, 386), (68, 389, 740, 388), (68, 388, 741, 419), (68, 419, 771, 418), (68, 418, 770, 417), (68, 417, 769, 416), (68, 416, 768, 415), (68, 415, 767, 414), (68, 414, 766, 413), (68, 413, 765, 412), (68, 412, 764, 411), (68, 411, 763, 410), (68, 410, 762, 409), (68, 409, 761, 408), (68, 408, 760, 407), (68, 407, 759, 406), (68, 406, 758, 405), (68, 405, 757, 404), (68, 404, 756, 403), (68, 403, 755, 402), (68, 402, 754, 401), (68, 401, 753, 400), (68, 400, 752, 399), (68, 399, 751, 398), (68, 398, 750, 397), (68, 397, 749, 396), (68, 396, 748, 395), (68, 395, 747, 394), (68, 394, 746, 393), (68, 393, 745, 392), (68, 392, 744, 391), (68, 391, 743, 390), (68, 390, 742, 389), (69, 423, 707, 336), (69, 336, 705, 422), (69, 422, 754, 402), (69, 402, 755, 423), (70, 425, 725, 363), (70, 363, 723, 424), (70, 424, 763, 411), (70, 411, 764, 425), (71, 427, 681, 297), (71, 297, 679, 426), (71, 426, 740, 389), (71, 389, 742, 427), (72, 429, 699, 324), (72, 324, 697, 428), (72, 428, 750, 398), (72, 398, 751, 429), (73, 431, 717, 351), (73, 351, 715, 430), (73, 430, 759, 407), (73, 407, 760, 431), (74, 433, 735, 378), (74, 378, 733, 432), (74, 432, 768, 416), (74, 416, 769, 433), (75, 434, 691, 312), (75, 312, 689, 421), (75, 421, 746, 394), (75, 394, 747, 434), (76, 435, 709, 339), (76, 339, 707, 423), (76, 423, 755, 403), (76, 403, 756, 435), (77, 436, 727, 366), (77, 366, 725, 425), (77, 425, 764, 412), (77, 412, 765, 436), (78, 437, 683, 300), (78, 300, 681, 427), (78, 427, 742, 390), (78, 390, 743, 437), (79, 438, 701, 327), (79, 327, 699, 429), (79, 429, 751, 399), (79, 399, 752, 438), (80, 439, 719, 354), (80, 354, 717, 431), (80, 431, 760, 408), (80, 408, 761, 439), (81, 440, 737, 381), (81, 381, 735, 433), (81, 433, 769, 417), (81, 417, 770, 440), (82, 441, 693, 315), (82, 315, 691, 434), (82, 434, 747, 395), (82, 395, 748, 441), (83, 442, 711, 342), (83, 342, 709, 435), (83, 435, 756, 404), (83, 404, 757, 442), (84, 443, 729, 369), (84, 369, 727, 436), (84, 436, 765, 413), (84, 413, 766, 443), (85, 444, 685, 303), (85, 303, 683, 437), (85, 437, 743, 391), (85, 391, 744, 444), (86, 445, 703, 330), (86, 330, 701, 438), (86, 438, 752, 400), (86, 400, 753, 445), (87, 446, 721, 357), (87, 357, 719, 439), (87, 439, 761, 409), (87, 409, 762, 446), (88, 447, 739, 384), (88, 384, 737, 440), (88, 440, 770, 418), (88, 418, 771, 447), (89, 448, 695, 318), (89, 318, 693, 441), (89, 441, 748, 396), (89, 396, 749, 448), (90, 449, 713, 345), (90, 345, 711, 442), (90, 442, 757, 405), (90, 405, 758, 449), (91, 450, 731, 372), (91, 372, 729, 443), (91, 443, 766, 414), (91, 414, 767, 450), (92, 420, 687, 306), (92, 306, 685, 444), (92, 444, 744, 392), (92, 392, 745, 420), (93, 422, 705, 333), (93, 333, 703, 445), (93, 445, 753, 401), (93, 401, 754, 422), (94, 424, 723, 360), (94, 360, 721, 446), (94, 446, 762, 410), (94, 410, 763, 424), (95, 426, 679, 293), (95, 293, 677, 451), (95, 451, 741, 388), (95, 388, 740, 426), (96, 451, 677, 387), (96, 387, 739, 447), (96, 447, 771, 419), (96, 419, 741, 451), (97, 428, 697, 321), (97, 321, 695, 448), (97, 448, 749, 397), (97, 397, 750, 428), (98, 430, 715, 348), (98, 348, 713, 449), (98, 449, 758, 406), (98, 406, 759, 430), (99, 432, 733, 375), (99, 375, 731, 450), (99, 450, 767, 415), (99, 415, 768, 432), (100, 453, 772, 452), (100, 452, 773, 483), (100, 483, 803, 482), (100, 482, 802, 481), (100, 481, 801, 480), (100, 480, 800, 479), (100, 479, 799, 478), (100, 478, 798, 477), (100, 477, 797, 476), (100, 476, 796, 475), (100, 475, 795, 474), (100, 474, 794, 473), (100, 473, 793, 472), (100, 472, 792, 471), (100, 471, 791, 470), (100, 470, 790, 469), (100, 469, 789, 468), (100, 468, 788, 467), (100, 467, 787, 466), (100, 466, 786, 465), (100, 465, 785, 464), (100, 464, 784, 463), (100, 463, 783, 462), (100, 462, 782, 461), (100, 461, 781, 460), (100, 460, 780, 459), (100, 459, 779, 458), (100, 458, 778, 457), (100, 457, 777, 456), (100, 456, 776, 455), (100, 455, 775, 454), (100, 454, 774, 453), (101, 487, 653, 255), (101, 255, 651, 486), (101, 486, 791, 471), (101, 471, 792, 487), (102, 489, 671, 282), (102, 282, 669, 488), (102, 488, 800, 480), (102, 480, 801, 489), (103, 491, 627, 216), (103, 216, 625, 490), (103, 490, 778, 458), (103, 458, 779, 491), (104, 493, 645, 243), (104, 243, 643, 492), (104, 492, 787, 467), (104, 467, 788, 493), (105, 495, 663, 270), (105, 270, 661, 494), (105, 494, 796, 476), (105, 476, 797, 495), (106, 497, 619, 204), (106, 204, 617, 496), (106, 496, 774, 454), (106, 454, 775, 497), (107, 498, 637, 231), (107, 231, 635, 485), (107, 485, 783, 463), (107, 463, 784, 498), (108, 499, 655, 258), (108, 258, 653, 487), (108, 487, 792, 472), (108, 472, 793, 499), (109, 500, 673, 285), (109, 285, 671, 489), (109, 489, 801, 481), (109, 481, 802, 500), (110, 501, 629, 219), (110, 219, 627, 491), (110, 491, 779, 459), (110, 459, 780, 501), (111, 502, 647, 246), (111, 246, 645, 493), (111, 493, 788, 468), (111, 468, 789, 502), (112, 503, 665, 273), (112, 273, 663, 495), (112, 495, 797, 477), (112, 477, 798, 503), (113, 504, 621, 207), (113, 207, 619, 497), (113, 497, 775, 455), (113, 455, 776, 504), (114, 505, 639, 234), (114, 234, 637, 498), (114, 498, 784, 464), (114, 464, 785, 505), (115, 506, 657, 261), (115, 261, 655, 499), (115, 499, 793, 473), (115, 473, 794, 506), (116, 507, 675, 288), (116, 288, 673, 500), (116, 500, 802, 482), (116, 482, 803, 507), (117, 508, 631, 222), (117, 222, 629, 501), (117, 501, 780, 460), (117, 460, 781, 508), (118, 509, 649, 249), (118, 249, 647, 502), (118, 502, 789, 469), (118, 469, 790, 509), (119, 510, 667, 276), (119, 276, 665, 503), (119, 503, 798, 478), (119, 478, 799, 510), (120, 511, 623, 210), (120, 210, 621, 504), (120, 504, 776, 456), (120, 456, 777, 511), (121, 512, 641, 237), (121, 237, 639, 505), (121, 505, 785, 465), (121, 465, 786, 512), (122, 513, 659, 264), (122, 264, 657, 506), (122, 506, 794, 474), (122, 474, 795, 513), (123, 515, 615, 197), (123, 197, 613, 514), (123, 514, 773, 452), (123, 452, 772, 515), (124, 514, 613, 291), (124, 291, 675, 507), (124, 507, 803, 483), (124, 483, 773, 514), (125, 484, 633, 225), (125, 225, 631, 508), (125, 508, 781, 461), (125, 461, 782, 484), (126, 486, 651, 252), (126, 252, 649, 509), (126, 509, 790, 470), (126, 470, 791, 486), (127, 488, 669, 279), (127, 279, 667, 510), (127, 510, 799, 479), (127, 479, 800, 488), (128, 490, 625, 213), (128, 213, 623, 511), (128, 511, 777, 457), (128, 457, 778, 490), (129, 492, 643, 240), (129, 240, 641, 512), (129, 512, 786, 466), (129, 466, 787, 492), (130, 494, 661, 267), (130, 267, 659, 513), (130, 513, 795, 475), (130, 475, 796, 494), (131, 496, 617, 201), (131, 201, 615, 515), (131, 515, 772, 453), (131, 453, 774, 496), (132, 531, 819, 611), (132, 611, 820, 532), (132, 532, 773, 483), (132, 483, 803, 531), (133, 530, 818, 610), (133, 610, 819, 531), (133, 531, 803, 482), (133, 482, 802, 530), (134, 529, 817, 609), (134, 609, 818, 530), (134, 530, 802, 481), (134, 481, 801, 529), (135, 528, 816, 608), (135, 608, 817, 529), (135, 529, 801, 480), (135, 480, 800, 528), (136, 527, 815, 607), (136, 607, 816, 528), (136, 528, 800, 479), (136, 479, 799, 527), (137, 526, 814, 606), (137, 606, 815, 527), (137, 527, 799, 478), (137, 478, 798, 526), (138, 525, 813, 605), (138, 605, 814, 526), (138, 526, 798, 477), (138, 477, 797, 525), (139, 524, 812, 604), (139, 604, 813, 525), (139, 525, 797, 476), (139, 476, 796, 524), (140, 523, 811, 603), (140, 603, 812, 524), (140, 524, 796, 475), (140, 475, 795, 523), (141, 522, 810, 602), (141, 602, 811, 523), (141, 523, 795, 474), (141, 474, 794, 522), (142, 521, 809, 601), (142, 601, 810, 522), (142, 522, 794, 473), (142, 473, 793, 521), (143, 520, 808, 600), (143, 600, 809, 521), (143, 521, 793, 472), (143, 472, 792, 520), (144, 519, 807, 599), (144, 599, 808, 520), (144, 520, 792, 471), (144, 471, 791, 519), (145, 518, 806, 598), (145, 598, 807, 519), (145, 519, 791, 470), (145, 470, 790, 518), (146, 517, 805, 597), (146, 597, 806, 518), (146, 518, 790, 469), (146, 469, 789, 517), (147, 532, 820, 596), (147, 596, 821, 533), (147, 533, 772, 452), (147, 452, 773, 532), (148, 533, 821, 595), (148, 595, 822, 534), (148, 534, 774, 453), (148, 453, 772, 533), (149, 534, 822, 594), (149, 594, 823, 535), (149, 535, 775, 454), (149, 454, 774, 534), (150, 535, 823, 593), (150, 593, 824, 536), (150, 536, 776, 455), (150, 455, 775, 535), (151, 536, 824, 592), (151, 592, 825, 537), (151, 537, 777, 456), (151, 456, 776, 536), (152, 537, 825, 591), (152, 591, 826, 538), (152, 538, 778, 457), (152, 457, 777, 537), (153, 538, 826, 590), (153, 590, 835, 547), (153, 547, 779, 458), (153, 458, 778, 538), (154, 547, 835, 589), (154, 589, 834, 546), (154, 546, 780, 459), (154, 459, 779, 547), (155, 546, 834, 588), (155, 588, 833, 545), (155, 545, 781, 460), (155, 460, 780, 546), (156, 545, 833, 587), (156, 587, 832, 544), (156, 544, 782, 461), (156, 461, 781, 545), (157, 543, 831, 586), (157, 586, 832, 544), (157, 544, 782, 462), (157, 462, 783, 543), (158, 543, 831, 585), (158, 585, 830, 542), (158, 542, 784, 463), (158, 463, 783, 543), (159, 542, 830, 584), (159, 584, 829, 541), (159, 541, 785, 464), (159, 464, 784, 542), (160, 541, 829, 583), (160, 583, 828, 540), (160, 540, 786, 465), (160, 465, 785, 541), (161, 540, 828, 582), (161, 582, 827, 539), (161, 539, 787, 466), (161, 466, 786, 540), (162, 539, 827, 581), (162, 581, 804, 516), (162, 516, 788, 467), (162, 467, 787, 539), (163, 516, 804, 580), (163, 580, 805, 517), (163, 517, 789, 468), (163, 468, 788, 516), (164, 548, 741, 419), (164, 419, 771, 549), (164, 549, 805, 580), (164, 580, 804, 548), (165, 571, 740, 388), (165, 388, 741, 548), (165, 548, 804, 581), (165, 581, 827, 571), (166, 572, 742, 389), (166, 389, 740, 571), (166, 571, 827, 582), (166, 582, 828, 572), (167, 573, 743, 390), (167, 390, 742, 572), (167, 572, 828, 583), (167, 583, 829, 573), (168, 574, 744, 391), (168, 391, 743, 573), (168, 573, 829, 584), (168, 584, 830, 574), (169, 575, 745, 392), (169, 392, 744, 574), (169, 574, 830, 585), (169, 585, 831, 575), (170, 575, 745, 393), (170, 393, 746, 576), (170, 576, 832, 586), (170, 586, 831, 575), (171, 577, 747, 394), (171, 394, 746, 576), (171, 576, 832, 587), (171, 587, 833, 577), (172, 578, 748, 395), (172, 395, 747, 577), (172, 577, 833, 588), (172, 588, 834, 578), (173, 579, 749, 396), (173, 396, 748, 578), (173, 578, 834, 589), (173, 589, 835, 579), (174, 570, 750, 397), (174, 397, 749, 579), (174, 579, 835, 590), (174, 590, 826, 570), (175, 569, 751, 398), (175, 398, 750, 570), (175, 570, 826, 591), (175, 591, 825, 569), (176, 568, 752, 399), (176, 399, 751, 569), (176, 569, 825, 592), (176, 592, 824, 568), (177, 567, 753, 400), (177, 400, 752, 568), (177, 568, 824, 593), (177, 593, 823, 567), (178, 566, 754, 401), (178, 401, 753, 567), (178, 567, 823, 594), (178, 594, 822, 566), (179, 565, 755, 402), (179, 402, 754, 566), (179, 566, 822, 595), (179, 595, 821, 565), (180, 564, 756, 403), (180, 403, 755, 565), (180, 565, 821, 596), (180, 596, 820, 564), (181, 549, 771, 418), (181, 418, 770, 550), (181, 550, 806, 597), (181, 597, 805, 549), (182, 550, 770, 417), (182, 417, 769, 551), (182, 551, 807, 598), (182, 598, 806, 550), (183, 551, 769, 416), (183, 416, 768, 552), (183, 552, 808, 599), (183, 599, 807, 551), (184, 552, 768, 415), (184, 415, 767, 553), (184, 553, 809, 600), (184, 600, 808, 552), (185, 553, 767, 414), (185, 414, 766, 554), (185, 554, 810, 601), (185, 601, 809, 553), (186, 554, 766, 413), (186, 413, 765, 555), (186, 555, 811, 602), (186, 602, 810, 554), (187, 555, 765, 412), (187, 412, 764, 556), (187, 556, 812, 603), (187, 603, 811, 555), (188, 556, 764, 411), (188, 411, 763, 557), (188, 557, 813, 604), (188, 604, 812, 556), (189, 557, 763, 410), (189, 410, 762, 558), (189, 558, 814, 605), (189, 605, 813, 557), (190, 558, 762, 409), (190, 409, 761, 559), (190, 559, 815, 606), (190, 606, 814, 558), (191, 559, 761, 408), (191, 408, 760, 560), (191, 560, 816, 607), (191, 607, 815, 559), (192, 560, 760, 407), (192, 407, 759, 561), (192, 561, 817, 608), (192, 608, 816, 560), (193, 561, 759, 406), (193, 406, 758, 562), (193, 562, 818, 609), (193, 609, 817, 561), (194, 562, 758, 405), (194, 405, 757, 563), (194, 563, 819, 610), (194, 610, 818, 562), (195, 563, 757, 404), (195, 404, 756, 564), (195, 564, 820, 611), (195, 611, 819, 563)])
me_cylinder.polygons.foreach_set('use_smooth', [True] * 896)
me_cylinder.use_remesh_preserve_volume = False
me_cylinder.use_remesh_preserve_attributes = False
me_cylinder.use_mirror_vertex_groups = False
me_cylinder.update()
me_cube_002 = bpy.data.meshes.new('Cube.002')
me_cube_002.from_pydata([(-1.0, -1.0, -1.0), (-1.0, -1.0, 1.0), (-1.0, 1.0, -1.0), (-1.0, 1.0, 1.0), (1.0, -1.0, -1.0), (1.0, -1.0, 1.0), (1.0, 1.0, -1.0), (1.0, 1.0, 1.0)], [], [(1, 3, 2, 0), (3, 7, 6, 2), (7, 5, 4, 6), (5, 1, 0, 4), (0, 2, 6, 4), (5, 7, 3, 1)])
me_cube_002.use_remesh_preserve_volume = False
me_cube_002.use_remesh_preserve_attributes = False
me_cube_002.use_mirror_vertex_groups = False
me_cube_002.update()
me_cube_001 = bpy.data.meshes.new('Cube.001')
me_cube_001.from_pydata([(-3.0, 0.0, 0.5), (-3.0, 1.0, 0.5), (-3.0, 1.0, -1.0), (-3.0, 0.0, -1.0), (-3.0, -1.0, 0.5), (-3.0, -1.0, -1.0), (-3.0, 0.0, 2.0), (-3.0, 1.0, 2.0), (-2.0, 1.0, 0.5), (-2.0, 1.0, -1.0), (-2.0, 0.0, -1.0), (-2.0, -1.0, 0.5), (-2.193, -1.0, 0.5), (-2.193, -1.0, -0.7435), (-2.793, -1.0, -0.7435), (-2.793, -1.0, 0.5), (-2.0, -1.0, -1.0), (-3.0, -1.0, 2.0), (-2.0, 0.0, 2.0), (-2.0, 1.0, 2.0), (2.0, 1.0, 0.5), (2.0, 1.0, -1.0), (2.0, 0.0, -1.0), (-1.959, -1.0, -0.7686), (2.0, -1.0, -1.0), (2.0, -1.0, 0.5), (1.959, -1.0, 0.07765), (1.959, -1.0, -0.7686), (-1.959, -1.0, 0.07765), (-2.0, -1.0, 2.0), (-2.793, -1.0, 1.73), (-2.193, -1.0, 1.73), (-2.193, -0.9065, 1.73), (-2.193, -0.9065, -0.7435), (-2.793, -0.9065, -0.7435), (-2.793, -0.9065, 1.73), (2.0, 0.0, 2.0), (2.0, 1.0, 2.0), (3.0, 1.0, 0.5), (3.0, 1.0, -1.0), (3.0, 0.0, -1.0), (3.0, -1.0, 0.5), (2.808, -1.0, 0.5), (2.808, -1.0, -0.7435), (2.208, -1.0, -0.7435), (2.208, -1.0, 0.5), (3.0, -1.0, -1.0), (3.0, 0.0, 2.0), (3.0, 1.0, 2.0), (3.0, 0.0, 0.5), (3.0, -1.0, 2.0), (2.0, -1.0, 2.0), (2.208, -1.0, 1.73), (2.808, -1.0, 1.73), (2.808, -0.8471, 1.73), (2.808, -0.8471, -0.7435), (2.208, -0.8471, -0.7435), (2.208, -0.8471, 1.73), (2.0, 0.0, 2.0), (2.0, -1.0, 2.0), (2.0, -1.0, 0.5), (-1.959, -0.8472, 0.07765), (1.959, -0.8472, 0.07765), (1.959, -0.8472, -0.7686), (-1.959, -0.8472, -0.7686)], [], [(0, 1, 2, 3), (4, 0, 3, 5), (6, 7, 1, 0), (1, 8, 9, 2), (3, 2, 9, 10), (11, 12, 13, 14, 15, 4, 5, 16), (17, 6, 0, 4), (5, 3, 10, 16), (18, 19, 7, 6), (7, 19, 8, 1), (8, 20, 21, 9), (10, 9, 21, 22), (23, 16, 24, 25, 26, 27), (28, 26, 25, 11, 16, 23), (29, 17, 4, 15, 30, 31, 12, 11), (32, 33, 13, 12, 31), (14, 13, 33, 34), (30, 15, 14, 34, 35), (29, 18, 6, 17), (16, 10, 22, 24), (36, 37, 19, 18), (19, 37, 20, 8), (20, 38, 39, 21), (22, 21, 39, 40), (41, 42, 43, 44, 45, 25, 24, 46), (36, 18, 11, 25), (18, 29, 11), (31, 30, 35, 32), (35, 34, 33, 32), (24, 22, 40, 46), (47, 48, 37, 36), (37, 48, 38, 20), (38, 49, 40, 39), (49, 41, 46, 40), (50, 51, 25, 45, 52, 53, 42, 41), (54, 55, 43, 42, 53), (44, 43, 55, 56), (52, 45, 44, 56, 57), (50, 47, 36, 51), (48, 47, 49, 38), (47, 50, 41, 49), (53, 52, 57, 54), (57, 56, 55, 54), (26, 28, 61, 62), (27, 26, 62, 63), (62, 61, 64, 63), (28, 23, 64, 61), (23, 27, 63, 64), (58, 59, 60)])
me_cube_001.use_remesh_preserve_volume = False
me_cube_001.use_remesh_preserve_attributes = False
me_cube_001.use_mirror_vertex_groups = False
me_cube_001.update()

# ---- objects
ob_cylinder = bpy.data.objects.new('Cylinder', me_cylinder)
ob_cube_001 = bpy.data.objects.new('Cube.001', me_cube_002)
ob_cube = bpy.data.objects.new('Cube', me_cube_001)

# ---- transforms, parenting, visibility, modifiers, constraints
ob_cylinder.location = (2.469, 0.5, 3.0)
ob_cylinder.scale = (0.2374, 0.2374, 0.2374)
ob_cylinder.lineart.crease_threshold = 0.0
ob_cube_001.location = (-1.867, -0.08479, 2.055)
ob_cube_001.rotation_euler = (0.0, 1.571, 0.0)
ob_cube_001.scale = (0.8424, 0.7917, 0.02482)
ob_cube_001.lineart.crease_threshold = 0.0
ob_cube.location = (0.0, 0.0, 1.0)
ob_cube.lineart.crease_threshold = 0.0

# ---- collection membership
col_collection_1.objects.link(ob_cylinder)
col_collection_1.objects.link(ob_cube_001)
col_collection_1.objects.link(ob_cube)

# ---- scene / render settings (as saved in the file)
scene.frame_start = 1; scene.frame_end = 250; scene.frame_set(1)
scene.render.engine = 'BLENDER_EEVEE_NEXT'
scene.render.resolution_percentage = 50
scene.render.dither_intensity = 0.0
scene.cycles.use_denoising = False
scene.cycles.samples = 10
scene.cycles.sampling_pattern = 'TABULATED_SOBOL'
scene.cycles.light_sampling_threshold = 0.0
scene.cycles.use_adaptive_sampling = False
scene.cycles.use_light_tree = False
scene.cycles.blur_glossy = 0.0
scene.cycles.pixel_filter_type = 'GAUSSIAN'
scene.cycles.sample_clamp_indirect = 0.0
scene.view_settings.view_transform = 'Standard'
bpy.context.view_layer.update()

# ---- added for rendering (the .blend has no active camera and no usable light): camera, sun
cam_auto = bpy.data.cameras.new('AutoCamera')
cam_auto.lens = 50.0
cam_auto.sensor_width = 36.0
cam_auto.clip_end = 1000.0
ob_auto_camera = bpy.data.objects.new('AutoCamera', cam_auto)
scene.collection.objects.link(ob_auto_camera)
ob_auto_camera.location = (6.75444, -8.10533, 7.22664)
ob_auto_camera.rotation_euler = (1.09748, -7.21219e-08, 0.694738)
scene.camera = ob_auto_camera
light_auto_sun = bpy.data.lights.new('AutoSun', 'SUN')
light_auto_sun.energy = 3.0
light_auto_sun.angle = 0.0523599
ob_auto_sun = bpy.data.objects.new('AutoSun', light_auto_sun)
scene.collection.objects.link(ob_auto_sun)
ob_auto_sun.rotation_euler = (0.872665, 0.174533, 0.523599)
bpy.context.view_layer.update()
